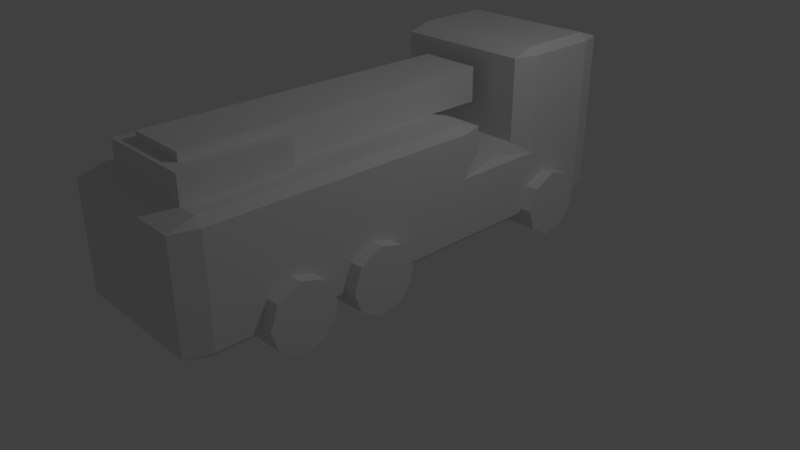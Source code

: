 # Source: ProtoFiretruck.blend  (saved by Blender 2.79.0; exported with 4.5.12 LTS)
import bpy
from mathutils import Matrix  # noqa: F401  (used for matrix-valued properties, if any)

bpy.ops.wm.read_factory_settings(use_empty=True)
scene = bpy.context.scene
scene.name = 'Scene'

# ---- collections
col_collection_1 = bpy.data.collections.new('Collection 1'); scene.collection.children.link(col_collection_1)

# ---- materials (node trees are filled in below, after node groups)
mat_material = bpy.data.materials.new('Material')
mat_material.alpha_threshold = 0.0
mat_material.use_transparent_shadow = False
mat_material.roughness = 0.5
mat_material.line_color = (0.0, 0.0, 0.0, 1.0)

# ---- material node trees

# ---- world
world_world = bpy.data.worlds.new('World'); scene.world = world_world
world_world.color = (0.05088, 0.05088, 0.05088)
world_world.use_sun_shadow = False
world_world.sun_shadow_jitter_overblur = 0.0
world_world.cycles.sampling_method = 'MANUAL'

# ---- cameras
cam_camera = bpy.data.cameras.new('Camera')
cam_camera.clip_end = 100.0
cam_camera.lens = 35.0
cam_camera.sensor_width = 32.0
cam_camera.sensor_height = 18.0
cam_camera.ortho_scale = 7.314
cam_camera.dof.focus_distance = 0.0
cam_camera.dof.aperture_fstop = 128.0

# ---- lights
light_lamp = bpy.data.lights.new('Lamp', 'POINT')
light_lamp.transmission_factor = 0.0
light_lamp.cutoff_distance = 30.0
light_lamp.energy = 100.0
light_lamp.shadow_buffer_clip_start = 1.001
light_lamp.shadow_soft_size = 0.1
light_lamp.shadow_maximum_resolution = 0.006
light_lamp.use_absolute_resolution = True

# ---- meshes
me_cube_003 = bpy.data.meshes.new('Cube.003')
me_cube_003.from_pydata([(-1.0, -1.0, 4.017), (-1.0, -1.0, 4.663), (-1.0, 0.9494, 4.017), (-1.0, 0.9494, 4.663), (1.0, -1.0, 4.017), (1.0, -1.0, 4.663), (1.0, 0.9494, 4.017), (1.0, 0.9494, 4.663), (0.592, 0.8, 4.663), (0.592, 0.8, 4.017), (0.592, 0.9494, 4.663), (0.592, 0.9494, 4.017), (-0.7023, 0.9494, 4.663), (-0.7023, 0.9494, 4.017), (-0.7023, 0.8, 4.663), (-0.7023, 0.8, 4.017), (0.592, 0.4885, 4.663), (0.592, 0.4885, 4.017), (0.592, 0.7012, 4.663), (0.592, 0.7012, 4.017), (-0.7023, 0.7012, 4.663), (-0.7023, 0.7012, 4.017), (-0.7023, 0.4885, 4.663), (-0.7023, 0.4885, 4.017), (0.592, 0.1771, 4.663), (0.592, 0.1771, 4.017), (0.592, 0.3897, 4.663), (0.592, 0.3897, 4.017), (-0.7023, 0.3897, 4.663), (-0.7023, 0.3897, 4.017), (-0.7023, 0.1771, 4.663), (-0.7023, 0.1771, 4.017), (0.592, -0.1344, 4.663), (0.592, -0.1344, 4.017), (0.592, 0.07829, 4.663), (0.592, 0.07829, 4.017), (-0.7023, 0.07829, 4.663), (-0.7023, 0.07829, 4.017), (-0.7023, -0.1344, 4.663), (-0.7023, -0.1344, 4.017), (0.592, -0.4458, 4.663), (0.592, -0.4458, 4.017), (0.592, -0.2332, 4.663), (0.592, -0.2332, 4.017), (-0.7023, -0.2332, 4.663), (-0.7023, -0.2332, 4.017), (-0.7023, -0.4458, 4.663), (-0.7023, -0.4458, 4.017), (0.592, -0.7573, 4.663), (0.592, -0.7573, 4.017), (0.592, -0.5446, 4.663), (0.592, -0.5446, 4.017), (-0.7023, -0.5446, 4.663), (-0.7023, -0.5446, 4.017), (-0.7023, -0.7573, 4.663), (-0.7023, -0.7573, 4.017), (0.592, -1.0, 4.017), (0.592, -1.0, 4.663), (0.592, -0.8561, 4.663), (0.592, -0.8561, 4.017), (-0.7023, -0.8561, 4.663), (-0.7023, -0.8561, 4.017), (-0.7023, -1.0, 4.017), (-0.7023, -1.0, 4.663)], [], [(0, 1, 3, 2), (2, 3, 12, 13), (6, 7, 5, 4), (4, 5, 57, 56), (2, 13, 15, 9, 11, 6, 17, 19, 21), (7, 18, 16, 22, 3, 30, 28, 26), (11, 10, 7, 6), (9, 8, 10, 11), (14, 15, 13, 12), (8, 9, 15, 14), (19, 18, 20, 21), (3, 22, 20, 18, 7, 10, 8, 14, 12), (17, 16, 18, 19), (22, 23, 21, 20), (21, 23, 17, 6, 25, 27, 29, 2), (16, 17, 23, 22), (27, 26, 28, 29), (26, 24, 30, 3, 36, 34, 7), (2, 29, 31, 25, 6, 4, 33, 35, 37), (25, 24, 26, 27), (30, 31, 29, 28), (24, 25, 31, 30), (37, 39, 33, 4, 41, 43, 45, 0, 2), (35, 34, 36, 37), (33, 32, 34, 35), (38, 39, 37, 36), (32, 33, 39, 38), (7, 34, 32, 38, 36, 3, 1, 44, 42, 5), (0, 45, 47, 41, 4, 49, 51, 53), (43, 42, 44, 45), (5, 42, 40, 46, 44, 1, 54, 52, 50), (41, 40, 42, 43), (46, 47, 45, 44), (40, 41, 47, 46), (51, 50, 52, 53), (50, 48, 54, 1, 63, 60, 58, 57, 5), (49, 48, 50, 51), (53, 55, 49, 4, 56, 59, 61, 62, 0), (54, 55, 53, 52), (48, 49, 55, 54), (59, 58, 60, 61), (62, 63, 1, 0), (58, 59, 56, 57), (61, 60, 63, 62)])
me_cube_003.use_remesh_preserve_volume = False
me_cube_003.use_remesh_preserve_attributes = False
me_cube_003.use_mirror_vertex_groups = False
me_cube_003.update()
me_cube_002 = bpy.data.meshes.new('Cube.002')
me_cube_002.from_pydata([(-1.0, -1.0, -1.0), (-1.0, -1.0, 1.0), (-1.0, 1.0, -1.0), (-1.0, 1.0, 1.0), (1.0, -1.0, -1.0), (1.0, -1.0, 1.0), (1.0, 1.0, -1.0), (1.0, 1.0, 1.0)], [], [(0, 1, 3, 2), (2, 3, 7, 6), (6, 7, 5, 4), (4, 5, 1, 0), (2, 6, 4, 0), (7, 3, 1, 5)])
me_cube_002.use_remesh_preserve_volume = False
me_cube_002.use_remesh_preserve_attributes = False
me_cube_002.use_mirror_vertex_groups = False
me_cube_002.update()
me_cube_001 = bpy.data.meshes.new('Cube.001')
me_cube_001.from_pydata([(-1.0, -1.0, -1.0), (-1.0, -1.0, 1.0), (-1.0, 1.0, -1.0), (-1.0, 1.0, 1.0), (1.0, -1.0, -1.0), (1.0, -1.0, 1.0), (1.0, 1.0, -1.0), (1.0, 1.0, 1.0)], [], [(0, 1, 3, 2), (2, 3, 7, 6), (6, 7, 5, 4), (4, 5, 1, 0), (2, 6, 4, 0), (7, 3, 1, 5)])
me_cube_001.use_remesh_preserve_volume = False
me_cube_001.use_remesh_preserve_attributes = False
me_cube_001.use_mirror_vertex_groups = False
me_cube_001.update()
me_cylinder_002 = bpy.data.meshes.new('Cylinder.002')
me_cylinder_002.from_pydata([(-0.02517, 1.012, -1.0), (0.02518, 1.012, 1.0), (0.4578, 0.8939, -1.0), (0.4889, 0.8773, 1.0), (0.8273, 0.5831, -1.0), (0.8553, 0.5412, 1.0), (1.015, -0.1289, 1.0), (1.021, -0.07156, -1.0), (0.7333, -0.6977, -1.0), (0.6265, -0.8089, 1.0), (0.1289, -1.015, -1.0), (-0.02518, -1.012, 1.0), (-0.6265, -0.8089, -1.0), (-0.6711, -0.7723, 1.0), (-0.9558, -0.3083, -1.0), (-0.9973, 0.1727, -1.0), (-1.021, -0.07156, 1.0), (-0.8273, 0.5831, 1.0), (-0.6711, 0.7723, -1.0), (-0.4578, 0.8939, 1.0)], [], [(9, 10, 8), (16, 15, 14), (17, 18, 15), (4, 2, 3, 5), (7, 4, 5, 6), (8, 7, 6, 9), (12, 10, 11, 13), (9, 11, 10), (14, 12, 13, 16), (16, 17, 15), (17, 19, 18), (2, 0, 1, 3), (19, 17, 16, 13, 11, 9, 6, 5, 3, 1), (0, 18, 19, 1), (7, 8, 10, 12, 14, 15, 18, 0, 2, 4)])
me_cylinder_002.use_remesh_preserve_volume = False
me_cylinder_002.use_remesh_preserve_attributes = False
me_cylinder_002.use_mirror_vertex_groups = False
me_cylinder_002.update()
me_cylinder_001 = bpy.data.meshes.new('Cylinder.001')
me_cylinder_001.from_pydata([(-0.02517, 1.012, -1.0), (0.02518, 1.012, 1.0), (0.4578, 0.8939, -1.0), (0.4889, 0.8773, 1.0), (0.8273, 0.5831, -1.0), (0.8553, 0.5412, 1.0), (1.015, -0.1289, 1.0), (1.021, -0.07156, -1.0), (0.7333, -0.6977, -1.0), (0.6265, -0.8089, 1.0), (0.1289, -1.015, -1.0), (-0.02518, -1.012, 1.0), (-0.6265, -0.8089, -1.0), (-0.6711, -0.7723, 1.0), (-0.9558, -0.3083, -1.0), (-0.9973, 0.1727, -1.0), (-1.021, -0.07156, 1.0), (-0.8273, 0.5831, 1.0), (-0.6711, 0.7723, -1.0), (-0.4578, 0.8939, 1.0)], [], [(9, 10, 8), (16, 15, 14), (17, 18, 15), (4, 2, 3, 5), (7, 4, 5, 6), (8, 7, 6, 9), (12, 10, 11, 13), (9, 11, 10), (14, 12, 13, 16), (16, 17, 15), (17, 19, 18), (2, 0, 1, 3), (19, 17, 16, 13, 11, 9, 6, 5, 3, 1), (0, 18, 19, 1), (7, 8, 10, 12, 14, 15, 18, 0, 2, 4)])
me_cylinder_001.use_remesh_preserve_volume = False
me_cylinder_001.use_remesh_preserve_attributes = False
me_cylinder_001.use_mirror_vertex_groups = False
me_cylinder_001.update()
me_cylinder = bpy.data.meshes.new('Cylinder')
me_cylinder.from_pydata([(-0.02517, 1.012, -1.0), (0.02518, 1.012, 1.0), (0.4578, 0.8939, -1.0), (0.4889, 0.8773, 1.0), (0.8273, 0.5831, -1.0), (0.8553, 0.5412, 1.0), (1.015, -0.1289, 1.0), (1.021, -0.07156, -1.0), (0.7333, -0.6977, -1.0), (0.6265, -0.8089, 1.0), (0.1289, -1.015, -1.0), (-0.02518, -1.012, 1.0), (-0.6265, -0.8089, -1.0), (-0.6711, -0.7723, 1.0), (-0.9558, -0.3083, -1.0), (-0.9973, 0.1727, -1.0), (-1.021, -0.07156, 1.0), (-0.8273, 0.5831, 1.0), (-0.6711, 0.7723, -1.0), (-0.4578, 0.8939, 1.0)], [], [(9, 10, 8), (16, 15, 14), (17, 18, 15), (4, 2, 3, 5), (7, 4, 5, 6), (8, 7, 6, 9), (12, 10, 11, 13), (9, 11, 10), (14, 12, 13, 16), (16, 17, 15), (17, 19, 18), (2, 0, 1, 3), (19, 17, 16, 13, 11, 9, 6, 5, 3, 1), (0, 18, 19, 1), (7, 8, 10, 12, 14, 15, 18, 0, 2, 4)])
me_cylinder.use_remesh_preserve_volume = False
me_cylinder.use_remesh_preserve_attributes = False
me_cylinder.use_mirror_vertex_groups = False
me_cylinder.update()
me_cube = bpy.data.meshes.new('Cube')
me_cube.from_pydata([(1.0, 0.9013, -0.9013), (0.9013, 0.9013, -1.0), (0.9013, 1.0, -0.9013), (1.0, -0.9013, -0.9013), (0.9013, -1.0, -0.9013), (0.9013, -0.9013, -1.0), (-0.9013, -1.0, -0.9013), (-1.0, -0.9013, -0.9013), (-0.9013, -0.9013, -1.0), (-0.9013, 1.0, -0.9013), (-0.9013, 0.9013, -1.0), (-1.0, 0.9013, -0.9013), (1.0, 0.9013, 1.178), (0.9013, 1.0, 1.178), (0.9013, 0.9013, 1.277), (0.9013, -1.0, 0.4723), (1.0, -0.9013, 0.4723), (0.9013, -0.9013, 0.571), (-1.0, -0.9013, 0.4723), (-0.9013, -1.0, 0.4723), (-0.9013, -0.9013, 0.571), (-1.0, 0.9013, 1.178), (-0.9013, 0.9013, 1.277), (-0.9013, 1.0, 1.178), (1.0, 0.2027, -0.09875), (0.9013, 0.4013, 0.0), (0.9013, 0.3035, 0.09874), (-1.0, 0.2027, -0.09875), (-0.9013, 0.3035, 0.09874), (-0.9013, 0.4013, 0.0), (-1.0, 0.5989, -0.09875), (-0.9013, 0.4013, 0.0), (-0.9013, 0.4998, 0.09875), (0.9013, 0.4013, 0.0), (1.0, 0.5989, -0.09875), (0.9013, 0.4998, 0.09875), (0.9013, -0.4475, 0.571), (1.0, -0.3487, 0.4723), (0.9013, -0.25, 0.571), (-1.0, -0.3487, 0.4723), (-0.9013, -0.4475, 0.571), (-0.9013, -0.25, 0.571), (0.9013, 0.2098, 0.571), (1.0, 0.2087, 0.4723), (0.9013, 0.3075, 0.4723), (-0.9013, 0.3075, 0.4723), (-1.0, 0.2087, 0.4723), (-0.9013, 0.2098, 0.571), (-0.9013, 0.5963, 1.277), (-1.0, 0.5965, 1.178), (-0.9013, 0.4977, 1.178), (0.9013, 0.4977, 1.178), (1.0, 0.5965, 1.178), (0.9013, 0.5963, 1.277)], [], [(13, 2, 9, 23), (36, 40, 20, 17), (1, 5, 8, 10), (7, 18, 39, 46, 27, 30, 49, 21, 11), (14, 22, 48, 53), (4, 15, 19, 6), (51, 50, 32, 35), (26, 28, 45, 44), (33, 31, 29, 25), (42, 47, 41, 38), (0, 1, 2), (3, 4, 5), (6, 7, 8), (9, 10, 11), (12, 13, 14), (15, 16, 17), (18, 19, 20), (21, 22, 23), (24, 25, 26), (27, 28, 29), (30, 31, 32), (33, 34, 35), (36, 37, 38), (39, 40, 41), (42, 43, 44), (45, 46, 47), (48, 49, 50), (51, 52, 53), (0, 3, 5, 1), (1, 10, 9, 2), (2, 13, 12, 0), (4, 6, 8, 5), (3, 16, 15, 4), (7, 11, 10, 8), (6, 19, 18, 7), (11, 21, 23, 9), (36, 17, 16, 37), (13, 23, 22, 14), (17, 20, 19, 15), (48, 22, 21, 49), (33, 25, 24, 34), (45, 28, 27, 46), (25, 29, 28, 26), (29, 31, 30, 27), (51, 35, 34, 52), (35, 32, 31, 33), (42, 38, 37, 43), (20, 40, 39, 18), (38, 41, 40, 36), (26, 44, 43, 24), (41, 47, 46, 39), (44, 45, 47, 42), (32, 50, 49, 30), (14, 53, 52, 12), (53, 48, 50, 51), (0, 12, 52, 34, 24, 43, 37, 16, 3)])
_uv = me_cube.uv_layers.new(name='UVMap')
_uv.uv.foreach_set('vector', [0.3169, 0.3959, 0.3169, 0.7424, 0.01646, 0.7424, 0.01646, 0.3959, 0.5407, 0.3959, 0.5407, 0.6963, 0.465, 0.6963, 0.465, 0.3959, 0.6831, 0.01646, 0.9835, 0.01646, 0.9835, 0.3169, 0.6831, 0.3169, 0.01646, 0.363, 0.01646, 0.134, 0.1085, 0.134, 0.2015, 0.134, 0.2005, 0.2292, 0.2665, 0.2292, 0.2661, 0.01646, 0.3169, 0.01646, 0.3169, 0.363, 0.9467, 0.6831, 0.9467, 0.9835, 0.8959, 0.9835, 0.8959, 0.6831, 0.6831, 0.3498, 0.912, 0.3498, 0.912, 0.6502, 0.6831, 0.6502, 0.6831, 0.9835, 0.6831, 0.6831, 0.863, 0.6831, 0.863, 0.9835, 0.4321, 0.3959, 0.4321, 0.6963, 0.3699, 0.6963, 0.3699, 0.3959, 0.945, 0.3498, 0.945, 0.6502, 0.945, 0.6502, 0.945, 0.3498, 0.6502, 0.3959, 0.6502, 0.6963, 0.5736, 0.6963, 0.5736, 0.3959, 0.6502, 0.01646, 0.6502, 9.809e-10, 0.6667, 0.01646, 0.3498, 0.01646, 0.3333, 0.01646, 0.3498, 1.889e-08, 0.6831, 0.6502, 0.6831, 0.6667, 0.6667, 0.6502, 0.01646, 0.7424, 0.01646, 0.7588, 6.652e-08, 0.7424, 0.6502, 0.363, 0.6667, 0.363, 0.6502, 0.3794, 0.912, 0.3498, 0.912, 0.3333, 0.9285, 0.3498, 0.01646, 0.134, 6.244e-10, 0.134, 0.01646, 0.1176, 0.3169, 0.01646, 0.3169, 7.809e-09, 0.3333, 0.01646, 0.5338, 0.1502, 0.5669, 0.1667, 0.5506, 0.1831, 0.2005, 0.2292, 0.2173, 0.1963, 0.2335, 0.2128, 0.2665, 0.2292, 0.2335, 0.2128, 0.25, 0.1963, 0.945, 0.3498, 0.9614, 0.3333, 0.9614, 0.3498, 0.5407, 0.3959, 0.5571, 0.3794, 0.5571, 0.3959, 0.1085, 0.134, 0.09208, 0.1176, 0.125, 0.1176, 0.6502, 0.3959, 0.65, 0.3794, 0.6667, 0.3959, 0.3699, 0.6963, 0.37, 0.7128, 0.3534, 0.6963, 0.8959, 0.9835, 0.8959, 1.0, 0.8794, 0.9835, 0.6831, 0.9835, 0.6832, 1.0, 0.6667, 0.9835, 0.6502, 0.01646, 0.3498, 0.01646, 0.3498, 1.889e-08, 0.6502, 9.809e-10, 0.6831, 0.01646, 0.6831, 0.3169, 0.6667, 0.3169, 0.6667, 0.01646, 0.3169, 0.7424, 0.3169, 0.3959, 0.3333, 0.3959, 0.3333, 0.7424, 0.6831, 0.3498, 0.6831, 0.6502, 0.6667, 0.6502, 0.6667, 0.3498, 0.3498, 0.01646, 0.3498, 0.2454, 0.3333, 0.2454, 0.3333, 0.01646, 0.01646, 0.363, 0.3169, 0.363, 0.3169, 0.3794, 0.01646, 0.3794, 0.6831, 0.6502, 0.912, 0.6502, 0.912, 0.6667, 0.6831, 0.6667, 0.3169, 0.363, 0.3169, 0.01646, 0.3333, 0.01646, 0.3333, 0.363, 0.5407, 0.3959, 0.465, 0.3959, 0.465, 0.3794, 0.5571, 0.3794, 0.3169, 0.3959, 0.01646, 0.3959, 0.01646, 0.3794, 0.3169, 0.3794, 0.465, 0.3959, 0.465, 0.6963, 0.4486, 0.6963, 0.4486, 0.3959, 0.8959, 0.9835, 0.9467, 0.9835, 0.9467, 1.0, 0.8959, 1.0, 0.945, 0.3498, 0.945, 0.3498, 0.9285, 0.3333, 0.9614, 0.3333, 0.3699, 0.6963, 0.4321, 0.6963, 0.4486, 0.7128, 0.37, 0.7128, 0.945, 0.3498, 0.945, 0.6502, 0.9285, 0.6502, 0.9285, 0.3498, 0.945, 0.6502, 0.945, 0.6502, 0.9614, 0.6667, 0.9285, 0.6667, 0.6831, 0.9835, 0.863, 0.9835, 0.8794, 1.0, 0.6832, 1.0, 0.863, 0.9835, 0.863, 0.6831, 0.8794, 0.6831, 0.8794, 0.9835, 0.6502, 0.3959, 0.5736, 0.3959, 0.5571, 0.3794, 0.65, 0.3794, 0.465, 0.6963, 0.5407, 0.6963, 0.5571, 0.7128, 0.465, 0.7128, 0.5736, 0.3959, 0.5736, 0.6963, 0.5407, 0.6963, 0.5407, 0.3959, 0.4321, 0.3959, 0.3699, 0.3959, 0.37, 0.3794, 0.4486, 0.3794, 0.5736, 0.6963, 0.6502, 0.6963, 0.65, 0.7128, 0.5571, 0.7128, 0.3699, 0.3959, 0.3699, 0.6963, 0.3534, 0.6963, 0.3534, 0.3959, 0.863, 0.6831, 0.6831, 0.6831, 0.6832, 0.6667, 0.8794, 0.6667, 0.9467, 0.6831, 0.8959, 0.6831, 0.8959, 0.6667, 0.9467, 0.6667, 0.8959, 0.6831, 0.8959, 0.9835, 0.8794, 0.9835, 0.8794, 0.6831, 0.6502, 0.01646, 0.6502, 0.363, 0.5994, 0.363, 0.5998, 0.1502, 0.5338, 0.1502, 0.5348, 0.2454, 0.4419, 0.2454, 0.3498, 0.2454, 0.3498, 0.01646])
me_cube.materials.append(mat_material)
me_cube.use_remesh_preserve_volume = False
me_cube.use_remesh_preserve_attributes = False
me_cube.use_mirror_vertex_groups = False
me_cube.update()

# ---- objects
ob_ladder = bpy.data.objects.new('Ladder', me_cube_003)
ob_topthings = bpy.data.objects.new('TopThings', me_cube_002)
ob_topthings_001 = bpy.data.objects.new('TopThings.001', me_cube_001)
ob_tires_002 = bpy.data.objects.new('Tires.002', me_cylinder_002)
ob_tires_001 = bpy.data.objects.new('Tires.001', me_cylinder_001)
ob_tires = bpy.data.objects.new('Tires', me_cylinder)
ob_truck = bpy.data.objects.new('Truck', me_cube)
ob_lamp = bpy.data.objects.new('Lamp', light_lamp)
ob_camera = bpy.data.objects.new('Camera', cam_camera)

# ---- transforms, parenting, visibility, modifiers, constraints
ob_ladder.location = (-1.81, -1.056, 1.312)
ob_ladder.rotation_euler = (0.0, 1.571, 0.0)
ob_ladder.scale = (0.3101, 1.605, 0.1738)
ob_ladder.lineart.crease_threshold = 0.0
ob_topthings.location = (0.01972, -0.6803, 2.053)
ob_topthings.scale = (0.4009, 2.075, 0.2247)
ob_topthings.lineart.crease_threshold = 0.0
ob_topthings_001.location = (0.008276, -2.231, 1.999)
ob_topthings_001.scale = (0.6332, 0.678, 0.1715)
ob_topthings_001.lineart.crease_threshold = 0.0
ob_tires_002.location = (0.0, -0.7944, 0.4115)
ob_tires_002.rotation_euler = (0.0, 1.571, 0.0)
ob_tires_002.scale = (0.4358, 0.4358, 1.171)
ob_tires_002.lineart.crease_threshold = 0.0
ob_tires_001.location = (0.0, 2.211, 0.4115)
ob_tires_001.rotation_euler = (0.0, 1.571, 0.0)
ob_tires_001.scale = (0.4358, 0.4358, 1.171)
ob_tires_001.lineart.crease_threshold = 0.0
ob_tires.location = (0.0, -1.913, 0.4115)
ob_tires.rotation_euler = (0.0, 1.571, 0.0)
ob_tires.scale = (0.4358, 0.4358, 1.171)
ob_tires.lineart.crease_threshold = 0.0
ob_truck.location = (0.0, 0.0, 1.258)
ob_truck.scale = (1.0, 3.223, 1.0)
ob_truck.lock_rotations_4d = False
ob_truck.empty_display_type = 'ARROWS'
ob_truck.lineart.crease_threshold = 0.0
ob_lamp.location = (4.076, 1.005, 5.904)
ob_lamp.rotation_euler = (0.6503, 0.05522, 1.866)
ob_lamp.lock_rotations_4d = False
ob_lamp.empty_display_type = 'ARROWS'
ob_lamp.color = (0.0, 0.0, 0.0, 0.0)
ob_lamp.lineart.crease_threshold = 0.0
ob_camera.location = (7.481, -6.508, 5.344)
ob_camera.rotation_euler = (1.109, 0.0, 0.8149)
ob_camera.lock_rotations_4d = False
ob_camera.empty_display_type = 'ARROWS'
ob_camera.color = (0.0, 0.0, 0.0, 0.0)
ob_camera.display_type = 'WIRE'
ob_camera.lineart.crease_threshold = 0.0

# ---- collection membership
col_collection_1.objects.link(ob_ladder)
col_collection_1.objects.link(ob_topthings)
col_collection_1.objects.link(ob_topthings_001)
col_collection_1.objects.link(ob_tires_002)
col_collection_1.objects.link(ob_tires_001)
col_collection_1.objects.link(ob_tires)
col_collection_1.objects.link(ob_truck)
col_collection_1.objects.link(ob_lamp)
col_collection_1.objects.link(ob_camera)

# ---- scene / render settings (as saved in the file)
scene.camera = ob_camera
scene.frame_start = 1; scene.frame_end = 250; scene.frame_set(1)
scene.render.engine = 'BLENDER_EEVEE_NEXT'
scene.render.resolution_percentage = 50
scene.render.dither_intensity = 0.0
scene.cycles.use_denoising = False
scene.cycles.samples = 128
scene.cycles.sampling_pattern = 'TABULATED_SOBOL'
scene.cycles.use_adaptive_sampling = False
scene.cycles.use_light_tree = False
scene.cycles.blur_glossy = 0.0
scene.cycles.sample_clamp_indirect = 0.0
scene.view_settings.view_transform = 'Standard'
bpy.context.view_layer.update()
